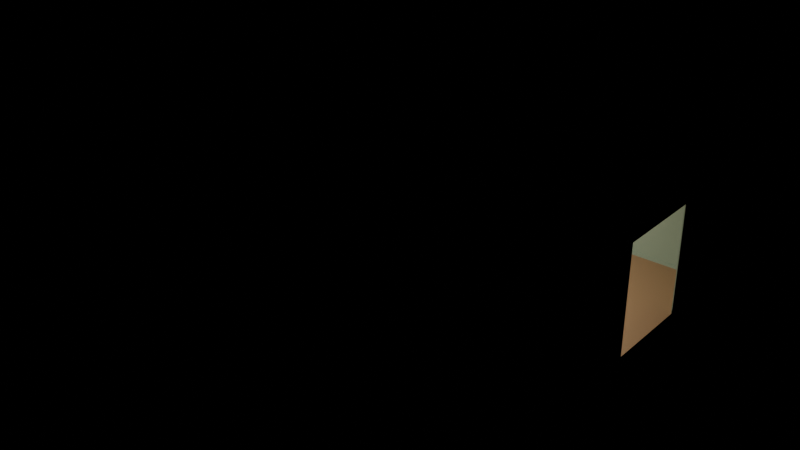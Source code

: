 # Source: rousseau-room.blend  (saved by Blender 5.2.45; exported with 4.5.12 LTS)
import bpy
from mathutils import Matrix  # noqa: F401  (used for matrix-valued properties, if any)

bpy.ops.wm.read_factory_settings(use_empty=True)
scene = bpy.context.scene
scene.name = 'Scene'

# ---- images (referenced by path relative to the original .blend; pixels are not part of the script)
import os
ASSET_DIR = os.environ.get("B2B_ASSET_DIR", "")  # directory of the original .blend (textures are referenced by path, not embedded)
HERE = os.path.dirname(os.path.abspath(__file__))  # packed textures are extracted next to this script under _unpacked/

def load_image(name, relpath, width, height, colorspace="sRGB"):
    """Load a texture the original file referenced (path relative to the .blend, or extracted next to this script)."""
    p = next((c for c in (os.path.join(HERE, relpath), os.path.join(ASSET_DIR, relpath)) if relpath and os.path.exists(c)), "")
    if p:
        img = bpy.data.images.load(p, check_existing=True)
        img.name = name
    else:  # same state as the original file: an image datablock whose file is absent (Cycles renders it pink)
        img = bpy.data.images.new(name, width, height)
        img.source = "FILE"
        img.filepath = "//" + (relpath or name)
    img.colorspace_settings.name = colorspace
    return img
img_rousseau_room_lightmap = load_image('rousseau-room_lightmap', 'missing.png', 1024, 1024, 'Non-Color')

# ---- materials (node trees are filled in below, after node groups)
mat_floor = bpy.data.materials.new('floor')
mat_ceiling = bpy.data.materials.new('ceiling')
mat_wall = bpy.data.materials.new('wall')
mat_trim = bpy.data.materials.new('trim')
mat_skylight = bpy.data.materials.new('skylight')

# ---- material node trees
mat_floor.use_nodes = True; mat_floor.node_tree.nodes.clear()
_N = mat_floor.node_tree.nodes; _L = mat_floor.node_tree.links
n0 = _N.new('ShaderNodeBsdfPrincipled'); n0.name = 'Principled BSDF'; n0.location = (-200, 100)
n0.inputs[0].default_value = (0.3231, 0.1946, 0.09759, 1.0)
n0.inputs[2].default_value = 0.6
n0.inputs[10].default_value = 0.005
n1 = _N.new('ShaderNodeOutputMaterial'); n1.name = 'Material Output'; n1.location = (200, 100)
n2 = _N.new('ShaderNodeTexImage'); n2.name = 'Image Texture'; n2.location = (0, 0)
n2.image = img_rousseau_room_lightmap
_L.new(n0.outputs[0], n1.inputs[0])
n1.is_active_output = True
mat_ceiling.use_nodes = True; mat_ceiling.node_tree.nodes.clear()
_N = mat_ceiling.node_tree.nodes; _L = mat_ceiling.node_tree.links
n0 = _N.new('ShaderNodeBsdfPrincipled'); n0.name = 'Principled BSDF'; n0.location = (-200, 100)
n0.inputs[0].default_value = (0.2582, 0.3231, 0.2307, 1.0)
n0.inputs[2].default_value = 0.95
n0.inputs[10].default_value = 0.005
n1 = _N.new('ShaderNodeOutputMaterial'); n1.name = 'Material Output'; n1.location = (200, 100)
n2 = _N.new('ShaderNodeTexImage'); n2.name = 'Image Texture'; n2.location = (0, 0)
n2.image = img_rousseau_room_lightmap
_L.new(n0.outputs[0], n1.inputs[0])
n1.is_active_output = True
mat_wall.use_nodes = True; mat_wall.node_tree.nodes.clear()
_N = mat_wall.node_tree.nodes; _L = mat_wall.node_tree.links
n0 = _N.new('ShaderNodeBsdfPrincipled'); n0.name = 'Principled BSDF'; n0.location = (-200, 100)
n0.inputs[0].default_value = (0.2582, 0.3231, 0.2307, 1.0)
n0.inputs[2].default_value = 0.95
n0.inputs[10].default_value = 0.005
n1 = _N.new('ShaderNodeOutputMaterial'); n1.name = 'Material Output'; n1.location = (200, 100)
n2 = _N.new('ShaderNodeTexImage'); n2.name = 'Image Texture'; n2.location = (0, 0)
n2.image = img_rousseau_room_lightmap
_L.new(n0.outputs[0], n1.inputs[0])
n1.is_active_output = True
mat_trim.use_nodes = True; mat_trim.node_tree.nodes.clear()
_N = mat_trim.node_tree.nodes; _L = mat_trim.node_tree.links
n0 = _N.new('ShaderNodeBsdfPrincipled'); n0.name = 'Principled BSDF'; n0.location = (-200, 100)
n0.inputs[0].default_value = (0.2582, 0.3231, 0.2307, 1.0)
n0.inputs[2].default_value = 0.95
n0.inputs[10].default_value = 0.005
n1 = _N.new('ShaderNodeOutputMaterial'); n1.name = 'Material Output'; n1.location = (200, 100)
n2 = _N.new('ShaderNodeTexImage'); n2.name = 'Image Texture'; n2.location = (0, 0)
n2.image = img_rousseau_room_lightmap
_L.new(n0.outputs[0], n1.inputs[0])
n1.is_active_output = True
mat_skylight.use_nodes = True; mat_skylight.node_tree.nodes.clear()
_N = mat_skylight.node_tree.nodes; _L = mat_skylight.node_tree.links
n0 = _N.new('ShaderNodeBsdfPrincipled'); n0.name = 'Principled BSDF'; n0.location = (-200, 100)
n0.inputs[0].default_value = (1.0, 1.0, 1.0, 1.0)
n0.inputs[2].default_value = 0.95
n0.inputs[10].default_value = 0.005
n1 = _N.new('ShaderNodeOutputMaterial'); n1.name = 'Material Output'; n1.location = (200, 100)
n2 = _N.new('ShaderNodeTexImage'); n2.name = 'Image Texture'; n2.location = (0, 0)
n2.image = img_rousseau_room_lightmap
_L.new(n0.outputs[0], n1.inputs[0])
n1.is_active_output = True

# ---- world
world_world = bpy.data.worlds.new('World'); scene.world = world_world
world_world.use_nodes = True; world_world.node_tree.nodes.clear()
_N = world_world.node_tree.nodes; _L = world_world.node_tree.links
n0 = _N.new('ShaderNodeBackground'); n0.name = 'Background'; n0.location = (-200, 100)
n0.inputs[0].default_value = (0.05, 0.05, 0.05, 1.0)
n0.inputs[1].default_value = 0.0
n1 = _N.new('ShaderNodeOutputWorld'); n1.name = 'World Output'; n1.location = (200, 100)
_L.new(n0.outputs[0], n1.inputs[0])
n1.is_active_output = True

# ---- lights
light_rousseau_room_skylight = bpy.data.lights.new('rousseau-room:skylight', 'AREA')
light_rousseau_room_skylight.color = (1.0, 0.97, 0.93)
light_rousseau_room_skylight.energy = 945.0
light_rousseau_room_skylight.shape = 'RECTANGLE'
light_rousseau_room_skylight.size = 8.1
light_rousseau_room_skylight.size_y = 8.4

# ---- meshes
me_rousseau_room = bpy.data.meshes.new('rousseau-room')
me_rousseau_room.from_pydata([(-21.0, -1.5, 0.0), (-7.5, -1.5, 0.0), (-7.5, 12.5, 0.0), (-21.0, 12.5, 0.0), (-21.0, 12.5, 5.0), (-7.5, 12.5, 5.0), (-7.5, -1.5, 5.0), (-21.0, -1.5, 5.0), (-21.0, 12.5, 0.0), (-7.5, 12.5, 0.0), (-7.5, 12.5, 5.0), (-21.0, 12.5, 5.0), (-21.0, 12.48, 0.0), (-7.5, 12.48, 0.0), (-7.5, 12.48, 0.12), (-21.0, 12.48, 0.12), (-7.5, 12.5, 0.0), (-21.0, 12.5, 0.0), (-21.0, 12.5, 0.12), (-7.5, 12.5, 0.12), (-7.5, 12.48, 0.0), (-7.5, 12.5, 0.0), (-7.5, 12.5, 0.12), (-7.5, 12.48, 0.12), (-21.0, 12.5, 0.0), (-21.0, 12.48, 0.0), (-21.0, 12.48, 0.12), (-21.0, 12.5, 0.12), (-21.0, 12.48, 0.12), (-7.5, 12.48, 0.12), (-7.5, 12.5, 0.12), (-21.0, 12.5, 0.12), (-21.0, -1.5, 5.0), (-7.5, -1.5, 5.0), (-7.5, -1.5, 0.0), (-21.0, -1.5, 0.0), (-21.0, -1.5, 0.0), (-7.5, -1.5, 0.0), (-7.5, -1.5, 0.12), (-21.0, -1.5, 0.12), (-7.5, -1.485, 0.0), (-21.0, -1.485, 0.0), (-21.0, -1.485, 0.12), (-7.5, -1.485, 0.12), (-7.5, -1.5, 0.0), (-7.5, -1.485, 0.0), (-7.5, -1.485, 0.12), (-7.5, -1.5, 0.12), (-21.0, -1.485, 0.0), (-21.0, -1.5, 0.0), (-21.0, -1.5, 0.12), (-21.0, -1.485, 0.12), (-21.0, -1.5, 0.12), (-7.5, -1.5, 0.12), (-7.5, -1.485, 0.12), (-21.0, -1.485, 0.12), (-21.0, 12.5, 5.0), (-21.0, -1.5, 5.0), (-21.0, -1.5, 0.0), (-21.0, 12.5, 0.0), (-21.0, -1.5, 0.0), (-20.99, -1.5, 0.0), (-20.99, -1.5, 0.12), (-21.0, -1.5, 0.12), (-20.99, 12.5, 0.0), (-21.0, 12.5, 0.0), (-21.0, 12.5, 0.12), (-20.99, 12.5, 0.12), (-20.99, -1.5, 0.0), (-20.99, 12.5, 0.0), (-20.99, 12.5, 0.12), (-20.99, -1.5, 0.12), (-21.0, 12.5, 0.0), (-21.0, -1.5, 0.0), (-21.0, -1.5, 0.12), (-21.0, 12.5, 0.12), (-21.0, -1.5, 0.12), (-20.99, -1.5, 0.12), (-20.99, 12.5, 0.12), (-21.0, 12.5, 0.12), (-7.5, 12.5, 0.0), (-7.5, 10.0, 0.0), (-7.5, 10.0, 5.0), (-7.5, 12.5, 5.0), (-7.515, 10.0, 0.0), (-7.5, 10.0, 0.0), (-7.5, 10.0, 0.12), (-7.515, 10.0, 0.12), (-7.5, 12.5, 0.0), (-7.515, 12.5, 0.0), (-7.515, 12.5, 0.12), (-7.5, 12.5, 0.12), (-7.5, 10.0, 0.0), (-7.5, 12.5, 0.0), (-7.5, 12.5, 0.12), (-7.5, 10.0, 0.12), (-7.515, 12.5, 0.0), (-7.515, 10.0, 0.0), (-7.515, 10.0, 0.12), (-7.515, 12.5, 0.12), (-7.515, 10.0, 0.12), (-7.5, 10.0, 0.12), (-7.5, 12.5, 0.12), (-7.515, 12.5, 0.12), (-7.5, 10.0, 3.6), (-7.5, 7.0, 3.6), (-7.5, 7.0, 5.0), (-7.5, 10.0, 5.0), (-7.525, 6.91, 3.6), (-7.5, 6.91, 3.6), (-7.5, 6.91, 3.69), (-7.525, 6.91, 3.69), (-7.5, 10.09, 3.6), (-7.525, 10.09, 3.6), (-7.525, 10.09, 3.69), (-7.5, 10.09, 3.69), (-7.5, 6.91, 3.6), (-7.5, 10.09, 3.6), (-7.5, 10.09, 3.69), (-7.5, 6.91, 3.69), (-7.525, 10.09, 3.6), (-7.525, 6.91, 3.6), (-7.525, 6.91, 3.69), (-7.525, 10.09, 3.69), (-7.525, 6.91, 3.69), (-7.5, 6.91, 3.69), (-7.5, 10.09, 3.69), (-7.525, 10.09, 3.69), (-7.525, 10.0, 0.0), (-7.5, 10.0, 0.0), (-7.5, 10.0, 3.6), (-7.525, 10.0, 3.6), (-7.5, 10.09, 0.0), (-7.525, 10.09, 0.0), (-7.525, 10.09, 3.6), (-7.5, 10.09, 3.6), (-7.5, 10.0, 0.0), (-7.5, 10.09, 0.0), (-7.5, 10.09, 3.6), (-7.5, 10.0, 3.6), (-7.525, 10.09, 0.0), (-7.525, 10.0, 0.0), (-7.525, 10.0, 3.6), (-7.525, 10.09, 3.6), (-7.525, 10.0, 3.6), (-7.5, 10.0, 3.6), (-7.5, 10.09, 3.6), (-7.525, 10.09, 3.6), (-7.525, 6.91, 0.0), (-7.5, 6.91, 0.0), (-7.5, 6.91, 3.6), (-7.525, 6.91, 3.6), (-7.5, 7.0, 0.0), (-7.525, 7.0, 0.0), (-7.525, 7.0, 3.6), (-7.5, 7.0, 3.6), (-7.5, 6.91, 0.0), (-7.5, 7.0, 0.0), (-7.5, 7.0, 3.6), (-7.5, 6.91, 3.6), (-7.525, 7.0, 0.0), (-7.525, 6.91, 0.0), (-7.525, 6.91, 3.6), (-7.525, 7.0, 3.6), (-7.525, 6.91, 3.6), (-7.5, 6.91, 3.6), (-7.5, 7.0, 3.6), (-7.525, 7.0, 3.6), (-7.5, 7.0, 0.0), (-7.5, -1.5, 0.0), (-7.5, -1.5, 5.0), (-7.5, 7.0, 5.0), (-7.515, -1.5, 0.0), (-7.5, -1.5, 0.0), (-7.5, -1.5, 0.12), (-7.515, -1.5, 0.12), (-7.5, 7.0, 0.0), (-7.515, 7.0, 0.0), (-7.515, 7.0, 0.12), (-7.5, 7.0, 0.12), (-7.5, -1.5, 0.0), (-7.5, 7.0, 0.0), (-7.5, 7.0, 0.12), (-7.5, -1.5, 0.12), (-7.515, 7.0, 0.0), (-7.515, -1.5, 0.0), (-7.515, -1.5, 0.12), (-7.515, 7.0, 0.12), (-7.515, -1.5, 0.12), (-7.5, -1.5, 0.12), (-7.5, 7.0, 0.12), (-7.515, 7.0, 0.12), (-18.3, 9.7, 4.98), (-10.2, 9.7, 4.98), (-10.2, 1.3, 4.98), (-18.3, 1.3, 4.98)], [], [(0, 1, 2, 3), (4, 5, 6, 7), (8, 9, 10, 11), (12, 13, 14, 15), (16, 17, 18, 19), (20, 21, 22, 23), (24, 25, 26, 27), (28, 29, 30, 31), (32, 33, 34, 35), (36, 37, 38, 39), (40, 41, 42, 43), (44, 45, 46, 47), (48, 49, 50, 51), (52, 53, 54, 55), (56, 57, 58, 59), (60, 61, 62, 63), (64, 65, 66, 67), (68, 69, 70, 71), (72, 73, 74, 75), (76, 77, 78, 79), (80, 81, 82, 83), (84, 85, 86, 87), (88, 89, 90, 91), (92, 93, 94, 95), (96, 97, 98, 99), (100, 101, 102, 103), (104, 105, 106, 107), (108, 109, 110, 111), (112, 113, 114, 115), (116, 117, 118, 119), (120, 121, 122, 123), (124, 125, 126, 127), (128, 129, 130, 131), (132, 133, 134, 135), (136, 137, 138, 139), (140, 141, 142, 143), (144, 145, 146, 147), (148, 149, 150, 151), (152, 153, 154, 155), (156, 157, 158, 159), (160, 161, 162, 163), (164, 165, 166, 167), (168, 169, 170, 171), (172, 173, 174, 175), (176, 177, 178, 179), (180, 181, 182, 183), (184, 185, 186, 187), (188, 189, 190, 191), (192, 193, 194, 195)])
me_rousseau_room.polygons.foreach_set('material_index', [0, 1, 2, 3, 3, 3, 3, 3, 2, 3, 3, 3, 3, 3, 2, 3, 3, 3, 3, 3, 2, 3, 3, 3, 3, 3, 2, 3, 3, 3, 3, 3, 3, 3, 3, 3, 3, 3, 3, 3, 3, 3, 2, 3, 3, 3, 3, 3, 4])
_uv = me_rousseau_room.uv_layers.new(name='UVMap')
_uv.uv.foreach_set('vector', [-21.0, -1.5, -7.5, -1.5, -7.5, 12.5, -21.0, 12.5, -21.0, 12.5, -7.5, 12.5, -7.5, -1.5, -21.0, -1.5, -21.0, 0.0, -7.5, 0.0, -7.5, 5.0, -21.0, 5.0, 0.0, 0.0, 1.0, 0.0, 1.0, 1.0, 0.0, 1.0, 0.0, 0.0, 1.0, 0.0, 1.0, 1.0, 0.0, 1.0, 0.0, 0.0, 1.0, 0.0, 1.0, 1.0, 0.0, 1.0, 0.0, 0.0, 1.0, 0.0, 1.0, 1.0, 0.0, 1.0, 0.0, 0.0, 1.0, 0.0, 1.0, 1.0, 0.0, 1.0, -21.0, 5.0, -7.5, 5.0, -7.5, 0.0, -21.0, 0.0, 0.0, 0.0, 1.0, 0.0, 1.0, 1.0, 0.0, 1.0, 0.0, 0.0, 1.0, 0.0, 1.0, 1.0, 0.0, 1.0, 0.0, 0.0, 1.0, 0.0, 1.0, 1.0, 0.0, 1.0, 0.0, 0.0, 1.0, 0.0, 1.0, 1.0, 0.0, 1.0, 0.0, 0.0, 1.0, 0.0, 1.0, 1.0, 0.0, 1.0, -12.5, 5.0, 1.5, 5.0, 1.5, 0.0, -12.5, 0.0, 0.0, 0.0, 1.0, 0.0, 1.0, 1.0, 0.0, 1.0, 0.0, 0.0, 1.0, 0.0, 1.0, 1.0, 0.0, 1.0, 0.0, 0.0, 1.0, 0.0, 1.0, 1.0, 0.0, 1.0, 0.0, 0.0, 1.0, 0.0, 1.0, 1.0, 0.0, 1.0, 0.0, 0.0, 1.0, 0.0, 1.0, 1.0, 0.0, 1.0, -12.5, 0.0, -10.0, 0.0, -10.0, 5.0, -12.5, 5.0, 0.0, 0.0, 1.0, 0.0, 1.0, 1.0, 0.0, 1.0, 0.0, 0.0, 1.0, 0.0, 1.0, 1.0, 0.0, 1.0, 0.0, 0.0, 1.0, 0.0, 1.0, 1.0, 0.0, 1.0, 0.0, 0.0, 1.0, 0.0, 1.0, 1.0, 0.0, 1.0, 0.0, 0.0, 1.0, 0.0, 1.0, 1.0, 0.0, 1.0, -10.0, 3.6, -7.0, 3.6, -7.0, 5.0, -10.0, 5.0, 0.0, 0.0, 1.0, 0.0, 1.0, 1.0, 0.0, 1.0, 0.0, 0.0, 1.0, 0.0, 1.0, 1.0, 0.0, 1.0, 0.0, 0.0, 1.0, 0.0, 1.0, 1.0, 0.0, 1.0, 0.0, 0.0, 1.0, 0.0, 1.0, 1.0, 0.0, 1.0, 0.0, 0.0, 1.0, 0.0, 1.0, 1.0, 0.0, 1.0, 0.0, 0.0, 1.0, 0.0, 1.0, 1.0, 0.0, 1.0, 0.0, 0.0, 1.0, 0.0, 1.0, 1.0, 0.0, 1.0, 0.0, 0.0, 1.0, 0.0, 1.0, 1.0, 0.0, 1.0, 0.0, 0.0, 1.0, 0.0, 1.0, 1.0, 0.0, 1.0, 0.0, 0.0, 1.0, 0.0, 1.0, 1.0, 0.0, 1.0, 0.0, 0.0, 1.0, 0.0, 1.0, 1.0, 0.0, 1.0, 0.0, 0.0, 1.0, 0.0, 1.0, 1.0, 0.0, 1.0, 0.0, 0.0, 1.0, 0.0, 1.0, 1.0, 0.0, 1.0, 0.0, 0.0, 1.0, 0.0, 1.0, 1.0, 0.0, 1.0, 0.0, 0.0, 1.0, 0.0, 1.0, 1.0, 0.0, 1.0, -7.0, 0.0, 1.5, 0.0, 1.5, 5.0, -7.0, 5.0, 0.0, 0.0, 1.0, 0.0, 1.0, 1.0, 0.0, 1.0, 0.0, 0.0, 1.0, 0.0, 1.0, 1.0, 0.0, 1.0, 0.0, 0.0, 1.0, 0.0, 1.0, 1.0, 0.0, 1.0, 0.0, 0.0, 1.0, 0.0, 1.0, 1.0, 0.0, 1.0, 0.0, 0.0, 1.0, 0.0, 1.0, 1.0, 0.0, 1.0, 0.0, 1.0, 1.0, 1.0, 1.0, 0.0, 0.0, 0.0])
_uv.active_render = True
_uv = me_rousseau_room.uv_layers.new(name='Lightmap')
_uv.uv.foreach_set('vector', [0.001828, 0.001828, 0.4547, 0.001828, 0.4547, 0.4715, 0.001828, 0.4715, 0.9113, 0.4715, 0.4584, 0.4715, 0.4584, 0.001828, 0.9113, 0.001828, 0.341, 0.4751, 0.341, 0.928, 0.1732, 0.928, 0.1732, 0.4751, 0.52, 0.4751, 0.52, 0.928, 0.516, 0.928, 0.516, 0.4751, 0.5277, 0.4751, 0.5277, 0.928, 0.5237, 0.928, 0.5237, 0.4751, 0.7604, 0.7646, 0.7599, 0.7646, 0.7599, 0.7606, 0.7604, 0.7606, 0.7562, 0.7646, 0.7557, 0.7646, 0.7557, 0.7606, 0.7562, 0.7606, 0.5467, 0.928, 0.5467, 0.4751, 0.5472, 0.4751, 0.5472, 0.928, 0.3446, 0.928, 0.3446, 0.4751, 0.5123, 0.4751, 0.5123, 0.928, 0.5354, 0.4751, 0.5354, 0.928, 0.5314, 0.928, 0.5314, 0.4751, 0.5431, 0.4751, 0.5431, 0.928, 0.539, 0.928, 0.539, 0.4751, 0.7645, 0.7646, 0.764, 0.7646, 0.764, 0.7606, 0.7645, 0.7606, 0.7687, 0.7646, 0.7682, 0.7646, 0.7682, 0.7606, 0.7687, 0.7606, 0.5509, 0.928, 0.5509, 0.4751, 0.5514, 0.4751, 0.5514, 0.928, 0.001828, 0.9448, 0.001828, 0.4751, 0.1696, 0.4751, 0.1696, 0.9448, 0.7728, 0.7723, 0.7723, 0.7723, 0.7723, 0.7683, 0.7728, 0.7683, 0.7728, 0.7646, 0.7723, 0.7646, 0.7723, 0.7606, 0.7728, 0.7606, 0.9189, 0.001828, 0.9189, 0.4715, 0.9149, 0.4715, 0.9149, 0.001828, 0.9266, 0.001828, 0.9266, 0.4715, 0.9226, 0.4715, 0.9226, 0.001828, 0.9303, 0.001828, 0.9308, 0.001828, 0.9308, 0.4715, 0.9303, 0.4715, 0.6389, 0.9283, 0.555, 0.9283, 0.555, 0.7606, 0.6389, 0.7606, 0.7562, 0.7723, 0.7557, 0.7723, 0.7557, 0.7683, 0.7562, 0.7683, 0.7604, 0.7723, 0.7599, 0.7723, 0.7599, 0.7683, 0.7604, 0.7683, 0.8268, 0.7606, 0.8268, 0.8445, 0.8228, 0.8445, 0.8228, 0.7606, 0.8191, 0.7606, 0.8191, 0.8445, 0.8151, 0.8445, 0.8151, 0.7606, 0.8109, 0.7606, 0.8114, 0.7606, 0.8114, 0.8445, 0.8109, 0.8445, 0.7521, 0.7606, 0.7521, 0.8612, 0.7051, 0.8612, 0.7051, 0.7606, 0.7773, 0.7636, 0.7765, 0.7636, 0.7765, 0.7606, 0.7773, 0.7606, 0.7773, 0.7713, 0.7765, 0.7713, 0.7765, 0.7683, 0.7773, 0.7683, 0.6903, 0.7606, 0.6903, 0.8673, 0.6872, 0.8673, 0.6872, 0.7606, 0.6969, 0.7606, 0.6969, 0.8673, 0.6939, 0.8673, 0.6939, 0.7606, 0.7006, 0.7606, 0.7014, 0.7606, 0.7014, 0.8673, 0.7006, 0.8673, 0.6701, 0.8814, 0.6693, 0.8814, 0.6693, 0.7606, 0.6701, 0.7606, 0.6746, 0.8814, 0.6738, 0.8814, 0.6738, 0.7606, 0.6746, 0.7606, 0.6456, 0.8814, 0.6426, 0.8814, 0.6426, 0.7606, 0.6456, 0.7606, 0.6523, 0.8814, 0.6492, 0.8814, 0.6492, 0.7606, 0.6523, 0.7606, 0.7678, 0.776, 0.7687, 0.776, 0.7687, 0.779, 0.7678, 0.779, 0.6791, 0.8814, 0.6783, 0.8814, 0.6783, 0.7606, 0.6791, 0.7606, 0.6836, 0.8814, 0.6827, 0.8814, 0.6827, 0.7606, 0.6836, 0.7606, 0.6589, 0.8814, 0.6559, 0.8814, 0.6559, 0.7606, 0.6589, 0.7606, 0.6656, 0.8814, 0.6626, 0.8814, 0.6626, 0.7606, 0.6656, 0.7606, 0.7765, 0.775, 0.7773, 0.775, 0.7773, 0.778, 0.7765, 0.778, 0.9982, 0.4751, 0.9982, 0.7603, 0.8304, 0.7603, 0.8304, 0.4751, 0.7645, 0.7723, 0.764, 0.7723, 0.764, 0.7683, 0.7645, 0.7683, 0.7687, 0.7723, 0.7682, 0.7723, 0.7682, 0.7683, 0.7687, 0.7683, 0.9385, 0.001828, 0.9385, 0.287, 0.9344, 0.287, 0.9344, 0.001828, 0.9461, 0.001828, 0.9461, 0.287, 0.9421, 0.287, 0.9421, 0.001828, 0.9498, 0.001828, 0.9503, 0.001828, 0.9503, 0.287, 0.9498, 0.287, 0.8268, 0.7569, 0.555, 0.7569, 0.555, 0.4751, 0.8268, 0.4751])
me_rousseau_room.materials.append(mat_floor)
me_rousseau_room.materials.append(mat_ceiling)
me_rousseau_room.materials.append(mat_wall)
me_rousseau_room.materials.append(mat_trim)
me_rousseau_room.materials.append(mat_skylight)
me_rousseau_room.update()

# ---- objects
ob_rousseau_room_skylight = bpy.data.objects.new('rousseau-room:skylight', light_rousseau_room_skylight)
ob_rousseau_room = bpy.data.objects.new('rousseau-room', me_rousseau_room)

# ---- transforms, parenting, visibility, modifiers, constraints
ob_rousseau_room_skylight.location = (-14.25, 5.5, 4.95)
ob_rousseau_room.location = (0.0, 0.0, 0.0)

# ---- collection membership
scene.collection.objects.link(ob_rousseau_room_skylight)
scene.collection.objects.link(ob_rousseau_room)

# ---- scene / render settings (as saved in the file)
scene.frame_start = 1; scene.frame_end = 250; scene.frame_set(1)
scene.render.engine = 'CYCLES'
scene.render.image_settings.file_format = 'JPEG'
scene.render.image_settings.color_mode = 'RGB'
scene.render.image_settings.quality = 92
scene.render.bake_bias = 0.0
scene.render.bake_samples = 0
scene.render.compositor_device = 'GPU'
scene.cycles.samples = 192
scene.eevee.use_volume_custom_range = False
scene.eevee.fast_gi_thickness_near = 0.1
scene.eevee.fast_gi_thickness_far = 0.0
scene.eevee.ray_tracing_options.screen_trace_thickness = 0.1
bpy.context.view_layer.update()

# ---- added for rendering (the .blend has no active camera): camera
cam_auto = bpy.data.cameras.new('AutoCamera')
cam_auto.lens = 50.0
cam_auto.sensor_width = 36.0
cam_auto.clip_end = 1000.0
ob_auto_camera = bpy.data.objects.new('AutoCamera', cam_auto)
scene.collection.objects.link(ob_auto_camera)
ob_auto_camera.location = (4.32951, -16.7954, 17.3636)
ob_auto_camera.rotation_euler = (1.09748, -7.21219e-08, 0.694738)
scene.camera = ob_auto_camera
bpy.context.view_layer.update()
